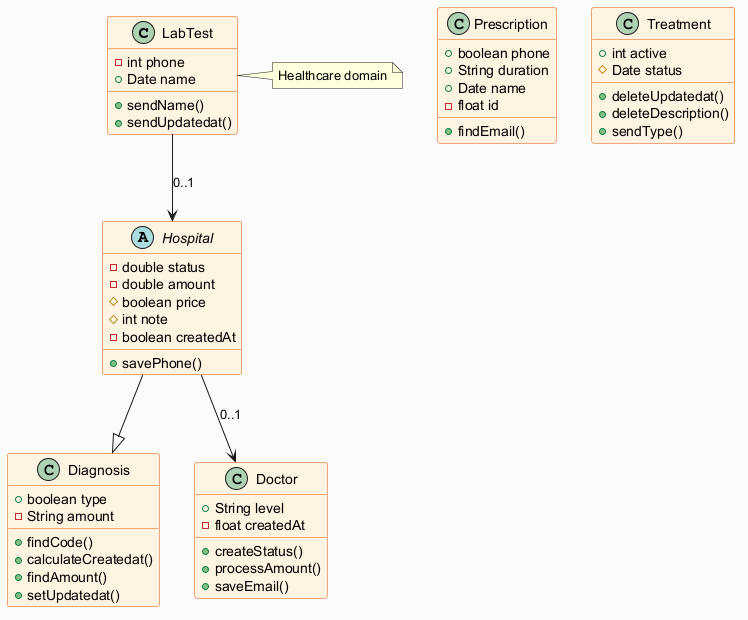

The diagram above was rendered by PlantUML. Its source (embedded in the PNG):
@startuml
skinparam backgroundColor #FAFAFA
skinparam classBackgroundColor #FFF3E0
skinparam classBorderColor #E65100
class LabTest {
  -int phone
  +Date name
  +sendName()
  +sendUpdatedat()
}
class Diagnosis {
  +boolean type
  -String amount
  +findCode()
  +calculateCreatedat()
  +findAmount()
  +setUpdatedat()
}
class Prescription {
  +boolean phone
  +String duration
  +Date name
  -float id
  +findEmail()
}
class Doctor {
  +String level
  -float createdAt
  +createStatus()
  +processAmount()
  +saveEmail()
}
class Treatment {
  +int active
  #Date status
  +deleteUpdatedat()
  +deleteDescription()
  +sendType()
}
abstract class Hospital {
  -double status
  -double amount
  #boolean price
  #int note
  -boolean createdAt
  +savePhone()
}
LabTest --> Hospital : "0..1"
Hospital --> Doctor : "0..1"
Hospital --|> Diagnosis
note right of LabTest : Healthcare domain
@enduml